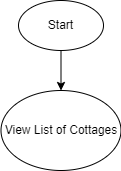

The diagram above was exported from draw.io. Its source (the exported page's mxGraphModel, read from the mxfile embedded in the PNG):
<mxGraphModel dx="759" dy="572" grid="1" gridSize="10" guides="1" tooltips="1" connect="1" arrows="1" fold="1" page="1" pageScale="1" pageWidth="850" pageHeight="1100" math="0" shadow="0">
  <root>
    <mxCell id="0" />
    <mxCell id="1" parent="0" />
    <mxCell id="7" style="edgeStyle=none;html=1;exitX=0.5;exitY=1;exitDx=0;exitDy=0;entryX=0.5;entryY=0;entryDx=0;entryDy=0;" parent="1" source="2" edge="1">
      <mxGeometry relative="1" as="geometry">
        <mxPoint x="347.5" y="120" as="targetPoint" />
      </mxGeometry>
    </mxCell>
    <mxCell id="2" value="Start" style="ellipse;whiteSpace=wrap;html=1;" parent="1" vertex="1">
      <mxGeometry x="305" y="30" width="85" height="50" as="geometry" />
    </mxCell>
    <mxCell id="14" value="View List of Cottages" style="ellipse;whiteSpace=wrap;html=1;" parent="1" vertex="1">
      <mxGeometry x="287.5" y="120" width="120" height="80" as="geometry" />
    </mxCell>
  </root>
</mxGraphModel>